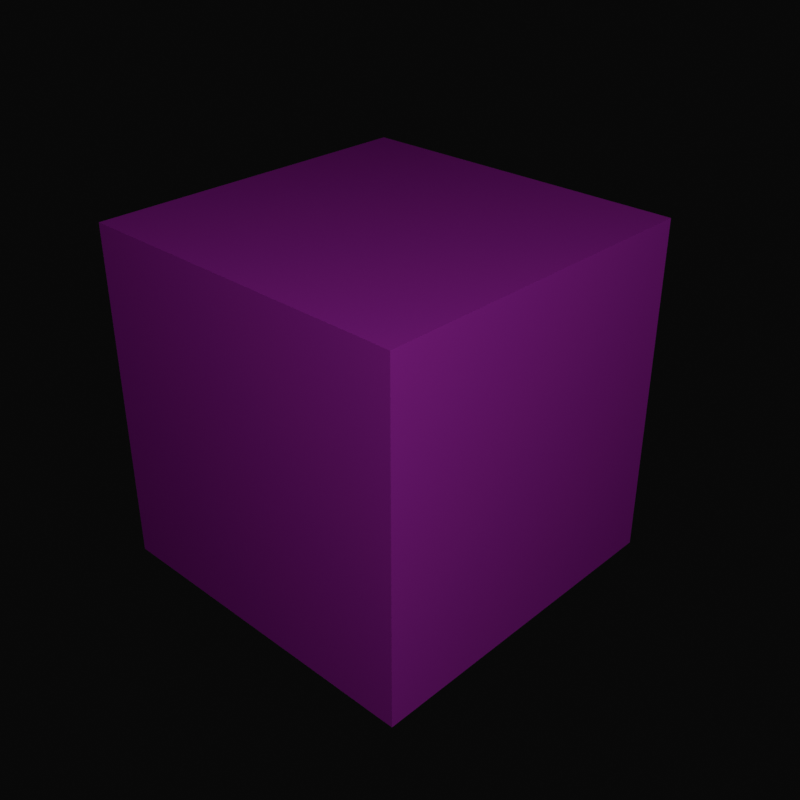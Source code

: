 # Source: YoutubeAvatarka.blend  (saved by Blender 4.4.32; exported with 4.5.12 LTS)
import bpy
from mathutils import Matrix  # noqa: F401  (used for matrix-valued properties, if any)

bpy.ops.wm.read_factory_settings(use_empty=True)
scene = bpy.context.scene
scene.name = 'Scene'

# ---- collections
col_collection = bpy.data.collections.new('Collection'); scene.collection.children.link(col_collection)

# ---- images (referenced by path relative to the original .blend; pixels are not part of the script)
import os
ASSET_DIR = os.environ.get("B2B_ASSET_DIR", "")  # directory of the original .blend (textures are referenced by path, not embedded)
HERE = os.path.dirname(os.path.abspath(__file__))  # packed textures are extracted next to this script under _unpacked/

def load_image(name, relpath, width, height, colorspace="sRGB"):
    """Load a texture the original file referenced (path relative to the .blend, or extracted next to this script)."""
    p = next((c for c in (os.path.join(HERE, relpath), os.path.join(ASSET_DIR, relpath)) if relpath and os.path.exists(c)), "")
    if p:
        img = bpy.data.images.load(p, check_existing=True)
        img.name = name
    else:  # same state as the original file: an image datablock whose file is absent (Cycles renders it pink)
        img = bpy.data.images.new(name, width, height)
        img.source = "FILE"
        img.filepath = "//" + (relpath or name)
    img.colorspace_settings.name = colorspace
    return img
img_target_top_png = load_image('target_top.png', 'target_top.png', 1024, 1024, 'sRGB')
img_target_side_png = load_image('target_side.png', 'target_side.png', 1024, 1024, 'sRGB')

# ---- materials (node trees are filled in below, after node groups)
mat_target_down = bpy.data.materials.new('target_down')
mat_target_up = bpy.data.materials.new('target_up')
mat_target_north = bpy.data.materials.new('target_north')
mat_target_east = bpy.data.materials.new('target_east')
mat_target_south = bpy.data.materials.new('target_south')
mat_target_west = bpy.data.materials.new('target_west')
mat_target_end = bpy.data.materials.new('target_end')
mat_target_side = bpy.data.materials.new('target_side')

# ---- material node trees
mat_target_down.use_nodes = True; mat_target_down.node_tree.nodes.clear()
_N = mat_target_down.node_tree.nodes; _L = mat_target_down.node_tree.links
n0 = _N.new('ShaderNodeTexImage'); n0.name = 'Diffuse Texture'; n0.location = (0, 0)
n0.label = 'Diffuse Texture'
n0.image = img_target_top_png
n0.interpolation = 'Closest'
n1 = _N.new('ShaderNodeMix'); n1.name = 'Add Color'; n1.location = (300, 0)
n1.label = 'Add Color'
n1.mute = True
n1.hide = True
n1.data_type = 'RGBA'
n1.blend_type = 'MULTIPLY'
n1.inputs[0].default_value = 1.0
n2 = _N.new('ShaderNodeBsdfPrincipled'); n2.name = 'Principled BSDF'; n2.location = (600, 0)
n2.inputs[2].default_value = 0.7
n2.inputs[13].default_value = 0.0
n3 = _N.new('ShaderNodeOutputMaterial'); n3.name = 'Material Output'; n3.location = (900, 0)
_L.new(n0.outputs[0], n1.inputs[6])
_L.new(n1.outputs[2], n2.inputs[0])
_L.new(n2.outputs[0], n3.inputs[0])
_L.new(n0.outputs[1], n2.inputs[4])
n3.is_active_output = True
mat_target_up.use_nodes = True; mat_target_up.node_tree.nodes.clear()
_N = mat_target_up.node_tree.nodes; _L = mat_target_up.node_tree.links
n0 = _N.new('ShaderNodeTexImage'); n0.name = 'Diffuse Texture'; n0.location = (0, 0)
n0.label = 'Diffuse Texture'
n0.image = img_target_top_png
n0.interpolation = 'Closest'
n1 = _N.new('ShaderNodeMix'); n1.name = 'Add Color'; n1.location = (300, 0)
n1.label = 'Add Color'
n1.mute = True
n1.hide = True
n1.data_type = 'RGBA'
n1.blend_type = 'MULTIPLY'
n1.inputs[0].default_value = 1.0
n2 = _N.new('ShaderNodeBsdfPrincipled'); n2.name = 'Principled BSDF'; n2.location = (600, 0)
n2.inputs[2].default_value = 0.7
n2.inputs[13].default_value = 0.0
n3 = _N.new('ShaderNodeOutputMaterial'); n3.name = 'Material Output'; n3.location = (900, 0)
_L.new(n0.outputs[0], n1.inputs[6])
_L.new(n1.outputs[2], n2.inputs[0])
_L.new(n2.outputs[0], n3.inputs[0])
_L.new(n0.outputs[1], n2.inputs[4])
n3.is_active_output = True
mat_target_north.use_nodes = True; mat_target_north.node_tree.nodes.clear()
_N = mat_target_north.node_tree.nodes; _L = mat_target_north.node_tree.links
n0 = _N.new('ShaderNodeTexImage'); n0.name = 'Diffuse Texture'; n0.location = (0, 0)
n0.label = 'Diffuse Texture'
n0.image = img_target_side_png
n0.interpolation = 'Closest'
n1 = _N.new('ShaderNodeMix'); n1.name = 'Add Color'; n1.location = (300, 0)
n1.label = 'Add Color'
n1.mute = True
n1.hide = True
n1.data_type = 'RGBA'
n1.blend_type = 'MULTIPLY'
n1.inputs[0].default_value = 1.0
n2 = _N.new('ShaderNodeBsdfPrincipled'); n2.name = 'Principled BSDF'; n2.location = (600, 0)
n2.inputs[2].default_value = 0.7
n2.inputs[13].default_value = 0.0
n3 = _N.new('ShaderNodeOutputMaterial'); n3.name = 'Material Output'; n3.location = (900, 0)
_L.new(n0.outputs[0], n1.inputs[6])
_L.new(n1.outputs[2], n2.inputs[0])
_L.new(n2.outputs[0], n3.inputs[0])
_L.new(n0.outputs[1], n2.inputs[4])
n3.is_active_output = True
mat_target_east.use_nodes = True; mat_target_east.node_tree.nodes.clear()
_N = mat_target_east.node_tree.nodes; _L = mat_target_east.node_tree.links
n0 = _N.new('ShaderNodeTexImage'); n0.name = 'Diffuse Texture'; n0.location = (0, 0)
n0.label = 'Diffuse Texture'
n0.image = img_target_side_png
n0.interpolation = 'Closest'
n1 = _N.new('ShaderNodeMix'); n1.name = 'Add Color'; n1.location = (300, 0)
n1.label = 'Add Color'
n1.mute = True
n1.hide = True
n1.data_type = 'RGBA'
n1.blend_type = 'MULTIPLY'
n1.inputs[0].default_value = 1.0
n2 = _N.new('ShaderNodeBsdfPrincipled'); n2.name = 'Principled BSDF'; n2.location = (600, 0)
n2.inputs[2].default_value = 0.7
n2.inputs[13].default_value = 0.0
n3 = _N.new('ShaderNodeOutputMaterial'); n3.name = 'Material Output'; n3.location = (900, 0)
_L.new(n0.outputs[0], n1.inputs[6])
_L.new(n1.outputs[2], n2.inputs[0])
_L.new(n2.outputs[0], n3.inputs[0])
_L.new(n0.outputs[1], n2.inputs[4])
n3.is_active_output = True
mat_target_south.use_nodes = True; mat_target_south.node_tree.nodes.clear()
_N = mat_target_south.node_tree.nodes; _L = mat_target_south.node_tree.links
n0 = _N.new('ShaderNodeTexImage'); n0.name = 'Diffuse Texture'; n0.location = (0, 0)
n0.label = 'Diffuse Texture'
n0.image = img_target_side_png
n0.interpolation = 'Closest'
n1 = _N.new('ShaderNodeMix'); n1.name = 'Add Color'; n1.location = (300, 0)
n1.label = 'Add Color'
n1.mute = True
n1.hide = True
n1.data_type = 'RGBA'
n1.blend_type = 'MULTIPLY'
n1.inputs[0].default_value = 1.0
n2 = _N.new('ShaderNodeBsdfPrincipled'); n2.name = 'Principled BSDF'; n2.location = (600, 0)
n2.inputs[2].default_value = 0.7
n2.inputs[13].default_value = 0.0
n3 = _N.new('ShaderNodeOutputMaterial'); n3.name = 'Material Output'; n3.location = (900, 0)
_L.new(n0.outputs[0], n1.inputs[6])
_L.new(n1.outputs[2], n2.inputs[0])
_L.new(n2.outputs[0], n3.inputs[0])
_L.new(n0.outputs[1], n2.inputs[4])
n3.is_active_output = True
mat_target_west.use_nodes = True; mat_target_west.node_tree.nodes.clear()
_N = mat_target_west.node_tree.nodes; _L = mat_target_west.node_tree.links
n0 = _N.new('ShaderNodeTexImage'); n0.name = 'Diffuse Texture'; n0.location = (0, 0)
n0.label = 'Diffuse Texture'
n0.image = img_target_side_png
n0.interpolation = 'Closest'
n1 = _N.new('ShaderNodeMix'); n1.name = 'Add Color'; n1.location = (300, 0)
n1.label = 'Add Color'
n1.mute = True
n1.hide = True
n1.data_type = 'RGBA'
n1.blend_type = 'MULTIPLY'
n1.inputs[0].default_value = 1.0
n2 = _N.new('ShaderNodeBsdfPrincipled'); n2.name = 'Principled BSDF'; n2.location = (600, 0)
n2.inputs[2].default_value = 0.7
n2.inputs[13].default_value = 0.0
n3 = _N.new('ShaderNodeOutputMaterial'); n3.name = 'Material Output'; n3.location = (900, 0)
_L.new(n0.outputs[0], n1.inputs[6])
_L.new(n1.outputs[2], n2.inputs[0])
_L.new(n2.outputs[0], n3.inputs[0])
_L.new(n0.outputs[1], n2.inputs[4])
n3.is_active_output = True
mat_target_end.use_nodes = True; mat_target_end.node_tree.nodes.clear()
_N = mat_target_end.node_tree.nodes; _L = mat_target_end.node_tree.links
n0 = _N.new('ShaderNodeTexImage'); n0.name = 'Diffuse Texture'; n0.location = (0, 0)
n0.label = 'Diffuse Texture'
n0.image = img_target_top_png
n0.interpolation = 'Closest'
n1 = _N.new('ShaderNodeMix'); n1.name = 'Add Color'; n1.location = (300, 0)
n1.label = 'Add Color'
n1.mute = True
n1.hide = True
n1.data_type = 'RGBA'
n1.blend_type = 'MULTIPLY'
n1.inputs[0].default_value = 1.0
n2 = _N.new('ShaderNodeBsdfPrincipled'); n2.name = 'Principled BSDF'; n2.location = (600, 0)
n2.inputs[2].default_value = 0.7
n2.inputs[13].default_value = 0.0
n3 = _N.new('ShaderNodeOutputMaterial'); n3.name = 'Material Output'; n3.location = (900, 0)
_L.new(n0.outputs[0], n1.inputs[6])
_L.new(n1.outputs[2], n2.inputs[0])
_L.new(n2.outputs[0], n3.inputs[0])
_L.new(n0.outputs[1], n2.inputs[4])
n3.is_active_output = True
mat_target_side.use_nodes = True; mat_target_side.node_tree.nodes.clear()
_N = mat_target_side.node_tree.nodes; _L = mat_target_side.node_tree.links
n0 = _N.new('ShaderNodeTexImage'); n0.name = 'Diffuse Texture'; n0.location = (0, 0)
n0.label = 'Diffuse Texture'
n0.image = img_target_side_png
n0.interpolation = 'Closest'
n1 = _N.new('ShaderNodeMix'); n1.name = 'Add Color'; n1.location = (300, 0)
n1.label = 'Add Color'
n1.mute = True
n1.hide = True
n1.data_type = 'RGBA'
n1.blend_type = 'MULTIPLY'
n1.inputs[0].default_value = 1.0
n2 = _N.new('ShaderNodeBsdfPrincipled'); n2.name = 'Principled BSDF'; n2.location = (600, 0)
n2.inputs[2].default_value = 0.7
n2.inputs[13].default_value = 0.0
n3 = _N.new('ShaderNodeOutputMaterial'); n3.name = 'Material Output'; n3.location = (900, 0)
_L.new(n0.outputs[0], n1.inputs[6])
_L.new(n1.outputs[2], n2.inputs[0])
_L.new(n2.outputs[0], n3.inputs[0])
_L.new(n0.outputs[1], n2.inputs[4])
n3.is_active_output = True

# ---- world
world_world = bpy.data.worlds.new('World'); scene.world = world_world
world_world.use_nodes = True; world_world.node_tree.nodes.clear()
_N = world_world.node_tree.nodes; _L = world_world.node_tree.links
n0 = _N.new('ShaderNodeOutputWorld'); n0.name = 'World Output'; n0.location = (300, 300)
n1 = _N.new('ShaderNodeBackground'); n1.name = 'Background'; n1.location = (10, 300)
n1.inputs[0].default_value = (0.004777, 0.004777, 0.004777, 1.0)
_L.new(n1.outputs[0], n0.inputs[0])
n0.is_active_output = True
world_world.color = (0.05088, 0.05088, 0.05088)
world_world.sun_shadow_jitter_overblur = 0.0

# ---- cameras
cam_camera_001 = bpy.data.cameras.new('Camera.001')

# ---- lights
light_area = bpy.data.lights.new('Area', 'AREA')
light_area.energy = 14.2
light_area.size = 2.52
light_area.size_y = 1.0

# ---- meshes
me_target = bpy.data.meshes.new('target')
me_target.from_pydata([(0.5, -0.5, 1.0), (-0.5, -0.5, 1.0), (-0.5, -0.5, 0.0), (0.5, -0.5, 0.0), (0.5, 0.5, 1.0), (-0.5, 0.5, 1.0), (-0.5, 0.5, 0.0), (0.5, 0.5, 0.0)], [], [(0, 1, 2, 3), (5, 4, 7, 6), (1, 0, 4, 5), (7, 6, 2, 3), (4, 0, 3, 7), (1, 5, 6, 2)])
me_target.polygons.foreach_set('material_index', [2, 4, 1, 0, 5, 3])
_uv = me_target.uv_layers.new(name='Float2')
_uv.uv.foreach_set('vector', [1.0, 1.0, 0.0, 1.0, 0.0, 0.0, 1.0, 0.0, 1.0, 1.0, 0.0, 1.0, 0.0, 0.0, 1.0, 0.0, 1.0, 1.0, 0.0, 1.0, 0.0, 0.0, 1.0, 0.0, 1.0, 1.0, 0.0, 1.0, 0.0, 0.0, 1.0, 0.0, 1.0, 1.0, 0.0, 1.0, 0.0, 0.0, 1.0, 0.0, 1.0, 1.0, 0.0, 1.0, 0.0, 0.0, 1.0, 0.0])
me_target.materials.append(mat_target_down)
me_target.materials.append(mat_target_up)
me_target.materials.append(mat_target_north)
me_target.materials.append(mat_target_east)
me_target.materials.append(mat_target_south)
me_target.materials.append(mat_target_west)
me_target.materials.append(mat_target_end)
me_target.materials.append(mat_target_side)
me_target.update()

# ---- objects
ob_target = bpy.data.objects.new('target', me_target)
ob_camera = bpy.data.objects.new('Camera', cam_camera_001)
ob_area = bpy.data.objects.new('Area', light_area)

# ---- transforms, parenting, visibility, modifiers, constraints
ob_target.location = (0.0, 0.0, 0.0)
ob_camera.location = (1.858, 1.828, 1.973)
ob_camera.rotation_euler = (1.053, 1.031e-06, 2.335)
ob_area.location = (1.453, 1.911, 2.25)
ob_area.rotation_euler = (-0.8996, 0.3119, -0.3544)

# ---- collection membership
col_collection.objects.link(ob_target)
col_collection.objects.link(ob_camera)
col_collection.objects.link(ob_area)

# ---- scene / render settings (as saved in the file)
scene.camera = ob_camera
scene.frame_start = 1; scene.frame_end = 250; scene.frame_set(1)
scene.render.engine = 'BLENDER_EEVEE_NEXT'
scene.render.resolution_x = 98
scene.render.resolution_y = 98
bpy.context.view_layer.update()
